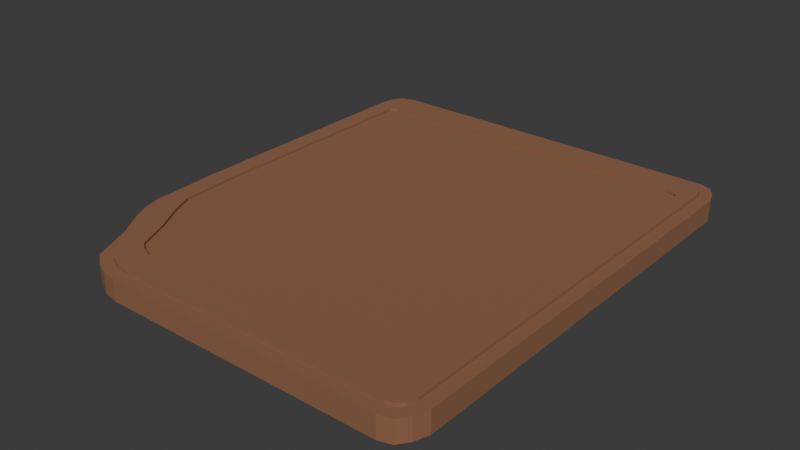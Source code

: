 # Source: SDCard.blend  (saved by Blender 5.0.119; exported with 4.5.12 LTS)
import bpy
from mathutils import Matrix  # noqa: F401  (used for matrix-valued properties, if any)

bpy.ops.wm.read_factory_settings(use_empty=True)
scene = bpy.context.scene
scene.name = 'Scene'

# ---- collections
col_collection = bpy.data.collections.new('Collection'); scene.collection.children.link(col_collection)

# ---- materials (node trees are filled in below, after node groups)
mat_memory = bpy.data.materials.new('Memory')

# ---- material node trees
mat_memory.use_nodes = True; mat_memory.node_tree.nodes.clear()
_N = mat_memory.node_tree.nodes; _L = mat_memory.node_tree.links
n0 = _N.new('ShaderNodeBsdfPrincipled'); n0.name = 'Principled BSDF'; n0.location = (-200, 100)
n0.inputs[0].default_value = (0.2706, 0.1208, 0.06057, 1.0)
n0.inputs[2].default_value = 1.0
n1 = _N.new('ShaderNodeOutputMaterial'); n1.name = 'Material Output'; n1.location = (200, 100)
_L.new(n0.outputs[0], n1.inputs[0])
n1.is_active_output = True

# ---- world
world_world = bpy.data.worlds.new('World'); scene.world = world_world
world_world.use_nodes = True; world_world.node_tree.nodes.clear()
_N = world_world.node_tree.nodes; _L = world_world.node_tree.links
n0 = _N.new('ShaderNodeOutputWorld'); n0.name = 'World Output'; n0.location = (200, 100)
n1 = _N.new('ShaderNodeBackground'); n1.name = 'Background'; n1.location = (-200, 100)
n1.inputs[0].default_value = (0.05088, 0.05088, 0.05088, 1.0)
_L.new(n1.outputs[0], n0.inputs[0])
n0.is_active_output = True
world_world.color = (0.05088, 0.05088, 0.05088)
world_world.sun_shadow_jitter_overblur = 0.0

# ---- meshes
me_plane_001 = bpy.data.meshes.new('Plane.001')
me_plane_001.from_pydata([(1.2, 0.313, 0.1979), (1.187, 0.4411, 0.198), (1.187, 0.4033, 0.1979), (1.187, 0.3654, 0.1979), (1.247, 0.2897, 0.1979), (1.28, 0.2897, 0.1979), (1.314, 0.2897, 0.1979), (1.347, 0.3276, 0.1979), (1.347, 0.3654, 0.1979), (1.347, 0.4033, 0.1979), (1.347, 0.4411, 0.198), (1.314, 0.479, 0.198), (1.28, 0.479, 0.198), (1.247, 0.479, 0.198), (1.214, 0.479, 0.198), (1.203, 0.3156, 0.2065), (1.191, 0.4411, 0.2065), (1.191, 0.4033, 0.2065), (1.191, 0.3656, 0.2065), (1.247, 0.2946, 0.2065), (1.28, 0.2946, 0.2065), (1.314, 0.2946, 0.2065), (1.342, 0.3276, 0.2065), (1.342, 0.3654, 0.2065), (1.342, 0.4033, 0.2065), (1.342, 0.4411, 0.2065), (1.314, 0.4741, 0.2065), (1.28, 0.4741, 0.2065), (1.247, 0.4741, 0.2065), (1.214, 0.4741, 0.2065), (1.347, 0.301, 0.1979), (1.337, 0.2897, 0.1979), (1.345, 0.2954, 0.1979), (1.342, 0.2912, 0.1979), (1.187, 0.4678, 0.198), (1.196, 0.479, 0.198), (1.188, 0.4734, 0.198), (1.191, 0.4775, 0.198), (1.337, 0.479, 0.198), (1.347, 0.4678, 0.198), (1.342, 0.4775, 0.198), (1.345, 0.4734, 0.198), (1.193, 0.3242, 0.1979), (1.188, 0.3449, 0.1979), (1.19, 0.3304, 0.1979), (1.188, 0.338, 0.1979), (1.224, 0.2897, 0.1979), (1.207, 0.2973, 0.1979), (1.218, 0.2907, 0.1979), (1.212, 0.2935, 0.1979), (1.336, 0.2946, 0.2065), (1.342, 0.3016, 0.2065), (1.339, 0.2956, 0.2065), (1.341, 0.2979, 0.2065), (1.197, 0.4741, 0.2065), (1.191, 0.4671, 0.2065), (1.194, 0.4731, 0.2065), (1.192, 0.4708, 0.2065), (1.342, 0.4671, 0.2065), (1.336, 0.4741, 0.2065), (1.341, 0.4708, 0.2065), (1.339, 0.4731, 0.2065), (1.192, 0.3453, 0.2065), (1.197, 0.3267, 0.2065), (1.193, 0.339, 0.2065), (1.194, 0.3322, 0.2065), (1.21, 0.3007, 0.2065), (1.225, 0.2946, 0.2065), (1.214, 0.2979, 0.2065), (1.219, 0.2955, 0.2065), (1.187, 0.4411, 0.2065), (1.187, 0.4033, 0.2065), (1.187, 0.3654, 0.2065), (1.247, 0.2897, 0.2065), (1.28, 0.2897, 0.2065), (1.314, 0.2897, 0.2065), (1.347, 0.3276, 0.2065), (1.347, 0.3654, 0.2065), (1.347, 0.4033, 0.2065), (1.347, 0.4411, 0.2065), (1.314, 0.479, 0.2065), (1.28, 0.479, 0.2065), (1.247, 0.479, 0.2065), (1.214, 0.479, 0.2065), (1.188, 0.3449, 0.2065), (1.188, 0.338, 0.2065), (1.19, 0.3304, 0.2065), (1.193, 0.3242, 0.2065), (1.207, 0.2973, 0.2065), (1.212, 0.2935, 0.2065), (1.218, 0.2907, 0.2065), (1.224, 0.2897, 0.2065), (1.337, 0.479, 0.2065), (1.342, 0.4775, 0.2065), (1.345, 0.4734, 0.2065), (1.347, 0.4678, 0.2065), (1.187, 0.4678, 0.2065), (1.188, 0.4734, 0.2065), (1.191, 0.4775, 0.2065), (1.196, 0.479, 0.2065), (1.342, 0.2912, 0.2065), (1.337, 0.2897, 0.2065), (1.345, 0.2954, 0.2065), (1.347, 0.301, 0.2065), (1.2, 0.313, 0.2065), (1.194, 0.4411, 0.2078), (1.194, 0.4033, 0.2078), (1.194, 0.3661, 0.2078), (1.247, 0.3016, 0.2078), (1.28, 0.3016, 0.2078), (1.314, 0.3016, 0.2078), (1.34, 0.3276, 0.2078), (1.34, 0.3654, 0.2078), (1.34, 0.4033, 0.2078), (1.34, 0.4411, 0.2078), (1.314, 0.4671, 0.2079), (1.28, 0.4671, 0.2079), (1.247, 0.4671, 0.2079), (1.214, 0.4671, 0.2079), (1.195, 0.3468, 0.2078), (1.195, 0.3419, 0.2078), (1.196, 0.3369, 0.2078), (1.199, 0.3323, 0.2078), (1.212, 0.307, 0.2078), (1.215, 0.3047, 0.2078), (1.22, 0.3025, 0.2078), (1.225, 0.3016, 0.2078), (1.336, 0.4671, 0.2079), (1.339, 0.4663, 0.2079), (1.34, 0.4653, 0.2079), (1.34, 0.4652, 0.2079), (1.194, 0.4652, 0.2079), (1.194, 0.4653, 0.2079), (1.194, 0.4663, 0.2079), (1.197, 0.4671, 0.2079), (1.339, 0.3025, 0.2078), (1.336, 0.3016, 0.2078), (1.34, 0.3034, 0.2078), (1.34, 0.3036, 0.2078), (1.205, 0.3212, 0.2078), (1.191, 0.4411, 0.2078), (1.191, 0.4033, 0.2078), (1.191, 0.3656, 0.2078), (1.247, 0.2946, 0.2078), (1.28, 0.2946, 0.2078), (1.314, 0.2946, 0.2078), (1.342, 0.3276, 0.2078), (1.342, 0.3654, 0.2078), (1.342, 0.4033, 0.2078), (1.342, 0.4411, 0.2078), (1.314, 0.4741, 0.2079), (1.28, 0.4741, 0.2079), (1.247, 0.4741, 0.2079), (1.214, 0.4741, 0.2079), (1.192, 0.3453, 0.2078), (1.193, 0.339, 0.2078), (1.194, 0.3322, 0.2078), (1.197, 0.3267, 0.2078), (1.21, 0.3007, 0.2078), (1.214, 0.2979, 0.2078), (1.219, 0.2955, 0.2078), (1.225, 0.2946, 0.2078), (1.336, 0.4741, 0.2079), (1.339, 0.4731, 0.2079), (1.341, 0.4708, 0.2079), (1.342, 0.4671, 0.2079), (1.191, 0.4671, 0.2079), (1.192, 0.4708, 0.2079), (1.194, 0.4731, 0.2079), (1.197, 0.4741, 0.2079), (1.339, 0.2956, 0.2078), (1.336, 0.2946, 0.2078), (1.341, 0.2979, 0.2078), (1.342, 0.3016, 0.2078), (1.203, 0.3156, 0.2078), (1.197, 0.4382, 0.2078), (1.197, 0.4022, 0.2078), (1.197, 0.3669, 0.2078), (1.248, 0.3056, 0.2078), (1.28, 0.3056, 0.2078), (1.311, 0.3056, 0.2078), (1.336, 0.3303, 0.2078), (1.336, 0.3662, 0.2078), (1.336, 0.4022, 0.2078), (1.336, 0.4382, 0.2078), (1.311, 0.4629, 0.2079), (1.28, 0.4629, 0.2079), (1.248, 0.4629, 0.2079), (1.217, 0.4629, 0.2079), (1.198, 0.3485, 0.2078), (1.198, 0.3439, 0.2078), (1.2, 0.3391, 0.2078), (1.202, 0.3347, 0.2078), (1.214, 0.3107, 0.2078), (1.217, 0.3085, 0.2078), (1.222, 0.3064, 0.2078), (1.227, 0.3056, 0.2078), (1.332, 0.4629, 0.2079), (1.335, 0.4621, 0.2079), (1.197, 0.3669, 0.2068), (1.336, 0.461, 0.2079), (1.197, 0.461, 0.2079), (1.197, 0.4022, 0.2068), (1.198, 0.4621, 0.2079), (1.2, 0.4629, 0.2079), (1.335, 0.3064, 0.2078), (1.332, 0.3056, 0.2078), (1.336, 0.3073, 0.2078), (1.197, 0.4382, 0.2068), (1.208, 0.3242, 0.2078), (1.248, 0.3056, 0.2068), (1.28, 0.3056, 0.2068), (1.311, 0.3056, 0.2068), (1.336, 0.3303, 0.2068), (1.336, 0.3662, 0.2068), (1.336, 0.4022, 0.2068), (1.336, 0.4382, 0.2068), (1.311, 0.4629, 0.2068), (1.28, 0.4629, 0.2068), (1.248, 0.4629, 0.2068), (1.217, 0.4629, 0.2068), (1.198, 0.3485, 0.2068), (1.198, 0.3439, 0.2068), (1.2, 0.3391, 0.2068), (1.202, 0.3347, 0.2068), (1.214, 0.3107, 0.2068), (1.217, 0.3085, 0.2068), (1.222, 0.3064, 0.2068), (1.227, 0.3056, 0.2068), (1.332, 0.4629, 0.2068), (1.335, 0.4621, 0.2068), (1.198, 0.4621, 0.2068), (1.2, 0.4629, 0.2068), (1.335, 0.3064, 0.2068), (1.332, 0.3056, 0.2068), (1.336, 0.3073, 0.2068), (1.197, 0.461, 0.2068), (1.336, 0.461, 0.2068), (1.208, 0.3242, 0.2068)], [], [(11, 12, 81, 80), (4, 5, 74, 73), (12, 13, 82, 81), (5, 6, 75, 74), (13, 14, 83, 82), (1, 2, 71, 70), (7, 8, 77, 76), (2, 3, 72, 71), (8, 9, 78, 77), (9, 10, 79, 78), (88, 47, 49, 89), (89, 49, 48, 90), (90, 48, 46, 91), (38, 92, 93, 40), (40, 93, 94, 41), (41, 94, 95, 39), (34, 96, 97, 36), (36, 97, 98, 37), (37, 98, 99, 35), (101, 31, 33, 100), (100, 33, 32, 102), (102, 32, 30, 103), (42, 87, 86, 44), (44, 86, 85, 45), (45, 85, 84, 43), (6, 31, 101, 75), (30, 7, 76, 103), (14, 35, 99, 83), (34, 1, 70, 96), (10, 39, 95, 79), (38, 11, 80, 92), (42, 0, 104, 87), (3, 43, 84, 72), (0, 47, 88, 104), (46, 4, 73, 91), (14, 13, 12, 11, 38, 40, 41, 39, 10, 9, 8, 7, 30, 32, 33, 31, 6, 5, 4, 46, 48, 49, 47, 0, 42, 44, 45, 43, 3, 2, 1, 34, 36, 37, 35), (50, 52, 170, 171), (17, 16, 70, 71), (18, 17, 71, 72), (20, 19, 73, 74), (21, 20, 74, 75), (23, 22, 76, 77), (24, 23, 77, 78), (25, 24, 78, 79), (27, 26, 80, 81), (28, 27, 81, 82), (29, 28, 82, 83), (64, 62, 84, 85), (65, 64, 85, 86), (63, 65, 86, 87), (68, 66, 88, 89), (69, 68, 89, 90), (67, 69, 90, 91), (59, 61, 93, 92), (61, 60, 94, 93), (60, 58, 95, 94), (55, 57, 97, 96), (57, 56, 98, 97), (56, 54, 99, 98), (52, 50, 101, 100), (53, 52, 100, 102), (51, 53, 102, 103), (50, 21, 75, 101), (22, 51, 103, 76), (54, 29, 83, 99), (16, 55, 96, 70), (58, 25, 79, 95), (26, 59, 92, 80), (15, 63, 87, 104), (62, 18, 72, 84), (66, 15, 104, 88), (19, 67, 91, 73), (123, 124, 194, 193), (28, 29, 153, 152), (52, 53, 172, 170), (62, 64, 155, 154), (53, 51, 173, 172), (64, 65, 156, 155), (21, 50, 171, 145), (65, 63, 157, 156), (51, 22, 146, 173), (66, 68, 159, 158), (16, 17, 141, 140), (29, 54, 169, 153), (68, 69, 160, 159), (17, 18, 142, 141), (55, 16, 140, 166), (69, 67, 161, 160), (19, 20, 144, 143), (25, 58, 165, 149), (61, 59, 162, 163), (20, 21, 145, 144), (59, 26, 150, 162), (60, 61, 163, 164), (22, 23, 147, 146), (63, 15, 174, 157), (58, 60, 164, 165), (23, 24, 148, 147), (18, 62, 154, 142), (57, 55, 166, 167), (24, 25, 149, 148), (15, 66, 158, 174), (56, 57, 167, 168), (26, 27, 151, 150), (67, 19, 143, 161), (54, 56, 168, 169), (27, 28, 152, 151), (106, 105, 140, 141), (107, 106, 141, 142), (109, 108, 143, 144), (110, 109, 144, 145), (112, 111, 146, 147), (113, 112, 147, 148), (114, 113, 148, 149), (116, 115, 150, 151), (117, 116, 151, 152), (118, 117, 152, 153), (120, 119, 154, 155), (121, 120, 155, 156), (122, 121, 156, 157), (124, 123, 158, 159), (125, 124, 159, 160), (126, 125, 160, 161), (127, 128, 163, 162), (128, 129, 164, 163), (129, 130, 165, 164), (131, 132, 167, 166), (132, 133, 168, 167), (133, 134, 169, 168), (135, 136, 171, 170), (137, 135, 170, 172), (138, 137, 172, 173), (136, 110, 145, 171), (111, 138, 173, 146), (134, 118, 153, 169), (105, 131, 166, 140), (130, 114, 149, 165), (115, 127, 162, 150), (139, 122, 157, 174), (119, 107, 142, 154), (123, 139, 174, 158), (108, 126, 161, 143), (193, 194, 226, 225), (105, 106, 176, 175), (118, 134, 204, 188), (124, 125, 195, 194), (106, 107, 177, 176), (131, 105, 175, 201), (125, 126, 196, 195), (108, 109, 179, 178), (114, 130, 200, 184), (128, 127, 197, 198), (109, 110, 180, 179), (127, 115, 185, 197), (129, 128, 198, 200), (111, 112, 182, 181), (122, 139, 209, 192), (130, 129, 200), (112, 113, 183, 182), (107, 119, 189, 177), (132, 131, 201), (113, 114, 184, 183), (139, 123, 193, 209), (133, 132, 201, 203), (115, 116, 186, 185), (126, 108, 178, 196), (134, 133, 203, 204), (116, 117, 187, 186), (136, 135, 205, 206), (117, 118, 188, 187), (135, 137, 207, 205), (119, 120, 190, 189), (137, 138, 207), (120, 121, 191, 190), (110, 136, 206, 180), (121, 122, 192, 191), (138, 111, 181, 207), (219, 220, 232, 231, 236, 208, 202, 199, 221, 222, 223, 224, 238, 225, 226, 227, 228, 210, 211, 212, 234, 233, 235, 213, 214, 215, 216, 237, 230, 229, 217, 218), (175, 176, 202, 208), (188, 204, 232, 220), (194, 195, 227, 226), (176, 177, 199, 202), (201, 175, 208, 236), (195, 196, 228, 227), (178, 179, 211, 210), (184, 200, 237, 216), (198, 197, 229, 230), (200, 198, 230, 237), (179, 180, 212, 211), (197, 185, 217, 229), (203, 201, 236, 231), (181, 182, 214, 213), (192, 209, 238, 224), (207, 181, 213, 235), (182, 183, 215, 214), (177, 189, 221, 199), (183, 184, 216, 215), (209, 193, 225, 238), (185, 186, 218, 217), (196, 178, 210, 228), (204, 203, 231, 232), (186, 187, 219, 218), (206, 205, 233, 234), (187, 188, 220, 219), (205, 207, 235, 233), (189, 190, 222, 221), (190, 191, 223, 222), (180, 206, 234, 212), (191, 192, 224, 223)])
_uv = me_plane_001.uv_layers.new(name='UVMap')
_uv.uv.foreach_set('vector', [0.8, 1.0, 0.6, 1.0, 0.6, 1.0, 0.8, 1.0, 0.4, 0.0, 0.6, 0.0, 0.6, 0.0, 0.4, 0.0, 0.6, 1.0, 0.4, 1.0, 0.4, 1.0, 0.6, 1.0, 0.6, 0.0, 0.8, 0.0, 0.8, 0.0, 0.6, 0.0, 0.4, 1.0, 0.2, 1.0, 0.2, 1.0, 0.4, 1.0, 0.0, 0.8, 0.0, 0.6, 0.0, 0.6, 0.0, 0.8, 1.0, 0.2, 1.0, 0.4, 1.0, 0.4, 1.0, 0.2, 0.0, 0.6, 0.0, 0.4, 0.0, 0.4, 0.0, 0.6, 1.0, 0.4, 1.0, 0.6, 1.0, 0.6, 1.0, 0.4, 1.0, 0.6, 1.0, 0.8, 1.0, 0.8, 1.0, 0.6, 0.1039, 0.0, 0.1039, 0.0, 0.1615, 0.0, 0.1615, 0.0, 0.1615, 0.0, 0.1615, 0.0, 0.2238, 0.0, 0.2238, 0.0, 0.2238, 0.0, 0.2238, 0.0, 0.2594, 0.0, 0.2594, 0.0, 0.9406, 1.0, 0.9406, 1.0, 0.9703, 0.9973, 0.9703, 0.9973, 0.9703, 0.9973, 0.9703, 0.9973, 0.9973, 0.9703, 0.9973, 0.9703, 0.9973, 0.9703, 0.9973, 0.9703, 1.0, 0.9406, 1.0, 0.9406, 0.0, 0.9406, 0.0, 0.9406, 0.003139, 0.9703, 0.003139, 0.9703, 0.003139, 0.9703, 0.003139, 0.9703, 0.03515, 0.9973, 0.03515, 0.9973, 0.03515, 0.9973, 0.03515, 0.9973, 0.07029, 1.0, 0.07029, 1.0, 0.9406, 0.0, 0.9406, 0.0, 0.9703, 0.002652, 0.9703, 0.002652, 0.9703, 0.002652, 0.9703, 0.002652, 0.9973, 0.0297, 0.9973, 0.0297, 0.9973, 0.0297, 0.9973, 0.0297, 1.0, 0.0594, 1.0, 0.0594, 0.0, 0.1153, 0.0, 0.1153, 0.0, 0.1671, 0.0, 0.1671, 0.0, 0.1671, 0.0, 0.1671, 0.0, 0.2231, 0.0, 0.2231, 0.0, 0.2231, 0.0, 0.2231, 0.0, 0.2594, 0.0, 0.2594, 0.8, 0.0, 0.9406, 0.0, 0.9406, 0.0, 0.8, 0.0, 1.0, 0.0594, 1.0, 0.2, 1.0, 0.2, 1.0, 0.0594, 0.2, 1.0, 0.07029, 1.0, 0.07029, 1.0, 0.2, 1.0, 0.0, 0.9406, 0.0, 0.8, 0.0, 0.8, 0.0, 0.9406, 1.0, 0.8, 1.0, 0.9406, 1.0, 0.9406, 1.0, 0.8, 0.9406, 1.0, 0.8, 1.0, 0.8, 1.0, 0.9406, 1.0, 0.0, 0.1153, 0.0, 0.0, 0.0, 0.0, 0.0, 0.1153, 0.0, 0.4, 0.0, 0.2594, 0.0, 0.2594, 0.0, 0.4, 0.0, 0.0, 0.1039, 0.0, 0.1039, 0.0, 0.0, 0.0, 0.2594, 0.0, 0.4, 0.0, 0.4, 0.0, 0.2594, 0.0, 0.2, 1.0, 0.4, 1.0, 0.6, 1.0, 0.8, 1.0, 0.9406, 1.0, 0.9703, 0.9973, 0.9973, 0.9703, 1.0, 0.9406, 1.0, 0.8, 1.0, 0.6, 1.0, 0.4, 1.0, 0.2, 1.0, 0.0594, 0.9973, 0.0297, 0.9703, 0.002652, 0.9406, 0.0, 0.8, 0.0, 0.6, 0.0, 0.4, 0.0, 0.2594, 0.0, 0.2238, 0.0, 0.1859, 0.0, 0.1039, 0.0, 0.0, 0.0, 0.0, 0.1153, 0.0, 0.1671, 0.0, 0.224, 0.0, 0.2594, 0.0, 0.4, 0.0, 0.6, 0.0, 0.8, 0.0, 0.9406, 0.003139, 0.9703, 0.03515, 0.9973, 0.07029, 1.0, 0.9373, 0.02458, 0.9577, 0.02908, 0.9577, 0.02908, 0.9373, 0.02458, 0.02706, 0.5995, 0.02761, 0.7998, 0.0, 0.8, 0.0, 0.6, 0.02574, 0.3966, 0.02706, 0.5995, 0.0, 0.6, 0.0, 0.4, 0.5989, 0.0251, 0.3978, 0.02404, 0.4, 0.0, 0.6, 0.0, 0.7994, 0.02543, 0.5989, 0.0251, 0.6, 0.0, 0.8, 0.0, 0.9736, 0.3997, 0.9736, 0.1997, 1.0, 0.2, 1.0, 0.4, 0.9736, 0.5997, 0.9736, 0.3997, 1.0, 0.4, 1.0, 0.6, 0.9737, 0.7998, 0.9736, 0.5997, 1.0, 0.6, 1.0, 0.8, 0.5992, 0.9739, 0.7995, 0.974, 0.8, 1.0, 0.6, 1.0, 0.3987, 0.9739, 0.5992, 0.9739, 0.6, 1.0, 0.4, 1.0, 0.1955, 0.974, 0.3987, 0.9739, 0.4, 1.0, 0.2, 1.0, 0.0243, 0.228, 0.02533, 0.2648, 0.0, 0.2594, 0.0, 0.2231, 0.02485, 0.1848, 0.0243, 0.228, 0.0, 0.2231, 0.0, 0.1832, 0.02686, 0.1349, 0.02485, 0.1848, 0.0, 0.1832, 0.0, 0.1153, 0.1691, 0.01825, 0.1287, 0.01758, 0.1039, 0.0, 0.1615, 0.0, 0.2191, 0.01884, 0.1691, 0.01825, 0.1615, 0.0, 0.2228, 0.0, 0.2555, 0.02003, 0.2191, 0.01884, 0.2228, 0.0, 0.2594, 0.0, 0.9373, 0.9751, 0.9577, 0.9706, 0.9703, 0.9973, 0.9406, 1.0, 0.9577, 0.9706, 0.9704, 0.9579, 0.9973, 0.9703, 0.9703, 0.9973, 0.9704, 0.9579, 0.9749, 0.9375, 1.0, 0.9406, 0.9973, 0.9703, 0.02753, 0.9375, 0.03307, 0.9579, 0.003139, 0.9703, 0.0, 0.9406, 0.03307, 0.9579, 0.0481, 0.9706, 0.03515, 0.9973, 0.003139, 0.9703, 0.0481, 0.9706, 0.07202, 0.9751, 0.07029, 1.0, 0.03515, 0.9973, 0.9577, 0.02908, 0.9373, 0.02458, 0.9406, 0.0, 0.9703, 0.002652, 0.9704, 0.04177, 0.9577, 0.02908, 0.9703, 0.002652, 0.9973, 0.0297, 0.9748, 0.06213, 0.9704, 0.04177, 0.9973, 0.0297, 1.0, 0.0594, 0.9373, 0.02458, 0.7994, 0.02543, 0.8, 0.0, 0.9406, 0.0, 0.9736, 0.1997, 0.9748, 0.06213, 1.0, 0.0594, 1.0, 0.2, 0.07202, 0.9751, 0.1955, 0.974, 0.2, 1.0, 0.07029, 1.0, 0.02761, 0.7998, 0.02753, 0.9375, 0.0, 0.9406, 0.0, 0.8, 0.9749, 0.9375, 0.9737, 0.7998, 1.0, 0.8, 1.0, 0.9406, 0.7995, 0.974, 0.9373, 0.9751, 0.9406, 1.0, 0.8, 1.0, 0.0447, 0.04287, 0.02686, 0.1349, 0.0, 0.1153, 0.0, 0.0, 0.02533, 0.2648, 0.02574, 0.3966, 0.0, 0.4, 0.0, 0.2594, 0.1287, 0.01758, 0.0447, 0.04287, 0.0, 0.0, 0.1039, 0.0, 0.3978, 0.02404, 0.2555, 0.02003, 0.2594, 0.0, 0.4, 0.0, 0.1391, 0.05144, 0.1702, 0.05159, 0.1702, 0.05159, 0.1391, 0.05144, 0.3987, 0.9739, 0.1955, 0.974, 0.1955, 0.974, 0.3987, 0.9739, 0.9577, 0.02908, 0.9704, 0.04177, 0.9704, 0.04177, 0.9577, 0.02908, 0.02533, 0.2648, 0.0243, 0.228, 0.0243, 0.228, 0.02533, 0.2648, 0.9704, 0.04177, 0.9748, 0.06213, 0.9748, 0.06213, 0.9704, 0.04177, 0.0243, 0.228, 0.02485, 0.1848, 0.02485, 0.1848, 0.0243, 0.228, 0.7994, 0.02543, 0.9373, 0.02458, 0.9373, 0.02458, 0.7994, 0.02543, 0.02485, 0.1848, 0.02686, 0.1349, 0.02686, 0.1349, 0.02485, 0.1848, 0.9748, 0.06213, 0.9736, 0.1997, 0.9736, 0.1997, 0.9748, 0.06213, 0.1287, 0.01758, 0.1691, 0.01825, 0.1691, 0.01825, 0.1287, 0.01758, 0.02761, 0.7998, 0.02706, 0.5995, 0.02706, 0.5995, 0.02761, 0.7998, 0.1955, 0.974, 0.07202, 0.9751, 0.07202, 0.9751, 0.1955, 0.974, 0.1691, 0.01825, 0.2191, 0.01884, 0.2191, 0.01884, 0.1691, 0.01825, 0.02706, 0.5995, 0.02574, 0.3966, 0.02574, 0.3966, 0.02706, 0.5995, 0.02753, 0.9375, 0.02761, 0.7998, 0.02761, 0.7998, 0.02753, 0.9375, 0.2191, 0.01884, 0.2555, 0.02003, 0.2555, 0.02003, 0.2191, 0.01884, 0.3978, 0.02404, 0.5989, 0.0251, 0.5989, 0.0251, 0.3978, 0.02404, 0.9737, 0.7998, 0.9749, 0.9375, 0.9749, 0.9375, 0.9737, 0.7998, 0.9577, 0.9706, 0.9373, 0.9751, 0.9373, 0.9751, 0.9577, 0.9706, 0.5989, 0.0251, 0.7994, 0.02543, 0.7994, 0.02543, 0.5989, 0.0251, 0.9373, 0.9751, 0.7995, 0.974, 0.7995, 0.974, 0.9373, 0.9751, 0.9704, 0.9579, 0.9577, 0.9706, 0.9577, 0.9706, 0.9704, 0.9579, 0.9736, 0.1997, 0.9736, 0.3997, 0.9736, 0.3997, 0.9736, 0.1997, 0.02686, 0.1349, 0.0447, 0.04287, 0.0447, 0.04287, 0.02686, 0.1349, 0.9749, 0.9375, 0.9704, 0.9579, 0.9704, 0.9579, 0.9749, 0.9375, 0.9736, 0.3997, 0.9736, 0.5997, 0.9736, 0.5997, 0.9736, 0.3997, 0.02574, 0.3966, 0.02533, 0.2648, 0.02533, 0.2648, 0.02574, 0.3966, 0.03307, 0.9579, 0.02753, 0.9375, 0.02753, 0.9375, 0.03307, 0.9579, 0.9736, 0.5997, 0.9737, 0.7998, 0.9737, 0.7998, 0.9736, 0.5997, 0.0447, 0.04287, 0.1287, 0.01758, 0.1287, 0.01758, 0.0447, 0.04287, 0.0481, 0.9706, 0.03307, 0.9579, 0.03307, 0.9579, 0.0481, 0.9706, 0.7995, 0.974, 0.5992, 0.9739, 0.5992, 0.9739, 0.7995, 0.974, 0.2555, 0.02003, 0.3978, 0.02404, 0.3978, 0.02404, 0.2555, 0.02003, 0.07202, 0.9751, 0.0481, 0.9706, 0.0481, 0.9706, 0.07202, 0.9751, 0.5992, 0.9739, 0.3987, 0.9739, 0.3987, 0.9739, 0.5992, 0.9739, 0.04414, 0.598, 0.04537, 0.7993, 0.02761, 0.7998, 0.02706, 0.5995, 0.04094, 0.3943, 0.04414, 0.598, 0.02706, 0.5995, 0.02574, 0.3966, 0.5985, 0.0619, 0.3967, 0.06036, 0.3978, 0.02404, 0.5989, 0.0251, 0.7992, 0.06229, 0.5985, 0.0619, 0.5989, 0.0251, 0.7994, 0.02543, 0.9569, 0.3996, 0.9572, 0.1995, 0.9736, 0.1997, 0.9736, 0.3997, 0.9569, 0.5997, 0.9569, 0.3996, 0.9736, 0.3997, 0.9736, 0.5997, 0.9572, 0.7999, 0.9569, 0.5997, 0.9736, 0.5997, 0.9737, 0.7998, 0.5987, 0.9366, 0.7993, 0.9368, 0.7995, 0.974, 0.5992, 0.9739, 0.3977, 0.9364, 0.5987, 0.9366, 0.5992, 0.9739, 0.3987, 0.9739, 0.1926, 0.9364, 0.3977, 0.9364, 0.3987, 0.9739, 0.1955, 0.974, 0.03836, 0.2424, 0.03938, 0.2727, 0.02533, 0.2648, 0.0243, 0.228, 0.03951, 0.2082, 0.03836, 0.2424, 0.0243, 0.228, 0.02485, 0.1848, 0.04341, 0.172, 0.03951, 0.2082, 0.02485, 0.1848, 0.02686, 0.1349, 0.1702, 0.05159, 0.1391, 0.05144, 0.1287, 0.01758, 0.1691, 0.01825, 0.2164, 0.05256, 0.1702, 0.05159, 0.1691, 0.01825, 0.2191, 0.01884, 0.2526, 0.05431, 0.2164, 0.05256, 0.2191, 0.01884, 0.2555, 0.02003, 0.9364, 0.9379, 0.953, 0.9336, 0.9577, 0.9706, 0.9373, 0.9751, 0.953, 0.9336, 0.958, 0.9285, 0.9704, 0.9579, 0.9577, 0.9706, 0.958, 0.9285, 0.9582, 0.9276, 0.9749, 0.9375, 0.9704, 0.9579, 0.04612, 0.9274, 0.04642, 0.9283, 0.03307, 0.9579, 0.02753, 0.9375, 0.04642, 0.9283, 0.05224, 0.9333, 0.0481, 0.9706, 0.03307, 0.9579, 0.05224, 0.9333, 0.07149, 0.9375, 0.07202, 0.9751, 0.0481, 0.9706, 0.953, 0.06594, 0.9363, 0.06161, 0.9373, 0.02458, 0.9577, 0.02908, 0.9579, 0.07098, 0.953, 0.06594, 0.9577, 0.02908, 0.9704, 0.04177, 0.9582, 0.07192, 0.9579, 0.07098, 0.9704, 0.04177, 0.9748, 0.06213, 0.9363, 0.06161, 0.7992, 0.06229, 0.7994, 0.02543, 0.9373, 0.02458, 0.9572, 0.1995, 0.9582, 0.07192, 0.9748, 0.06213, 0.9736, 0.1997, 0.07149, 0.9375, 0.1926, 0.9364, 0.1955, 0.974, 0.07202, 0.9751, 0.04537, 0.7993, 0.04612, 0.9274, 0.02753, 0.9375, 0.02761, 0.7998, 0.9582, 0.9276, 0.9572, 0.7999, 0.9737, 0.7998, 0.9749, 0.9375, 0.7993, 0.9368, 0.9364, 0.9379, 0.9373, 0.9751, 0.7995, 0.974, 0.07017, 0.09307, 0.04341, 0.172, 0.02686, 0.1349, 0.0447, 0.04287, 0.03938, 0.2727, 0.04094, 0.3943, 0.02574, 0.3966, 0.02533, 0.2648, 0.1391, 0.05144, 0.07017, 0.09307, 0.0447, 0.04287, 0.1287, 0.01758, 0.3967, 0.06036, 0.2526, 0.05431, 0.2555, 0.02003, 0.3978, 0.02404, 0.1391, 0.05144, 0.1702, 0.05159, 0.1702, 0.05159, 0.1391, 0.05144, 0.04537, 0.7993, 0.04414, 0.598, 0.04414, 0.598, 0.04537, 0.7993, 0.1926, 0.9364, 0.07149, 0.9375, 0.07149, 0.9375, 0.1926, 0.9364, 0.1702, 0.05159, 0.2164, 0.05256, 0.2164, 0.05256, 0.1702, 0.05159, 0.04414, 0.598, 0.04094, 0.3943, 0.04094, 0.3943, 0.04414, 0.598, 0.04612, 0.9274, 0.04537, 0.7993, 0.04537, 0.7993, 0.04612, 0.9274, 0.2164, 0.05256, 0.2526, 0.05431, 0.2526, 0.05431, 0.2164, 0.05256, 0.3967, 0.06036, 0.5985, 0.0619, 0.5985, 0.0619, 0.3967, 0.06036, 0.9572, 0.7999, 0.9582, 0.9276, 0.9582, 0.9276, 0.9572, 0.7999, 0.953, 0.9336, 0.9364, 0.9379, 0.9364, 0.9379, 0.953, 0.9336, 0.5985, 0.0619, 0.7992, 0.06229, 0.7992, 0.06229, 0.5985, 0.0619, 0.9364, 0.9379, 0.7993, 0.9368, 0.7993, 0.9368, 0.9364, 0.9379, 0.958, 0.9285, 0.953, 0.9336, 0.953, 0.9336, 0.958, 0.9285, 0.9572, 0.1995, 0.9569, 0.3996, 0.9569, 0.3996, 0.9572, 0.1995, 0.04341, 0.172, 0.07017, 0.09307, 0.07017, 0.09307, 0.04341, 0.172, 0.9582, 0.9276, 0.958, 0.9285, 0.9582, 0.9276, 0.9569, 0.3996, 0.9569, 0.5997, 0.9569, 0.5997, 0.9569, 0.3996, 0.04094, 0.3943, 0.03938, 0.2727, 0.03938, 0.2727, 0.04094, 0.3943, 0.04642, 0.9283, 0.04612, 0.9274, 0.04642, 0.9283, 0.9569, 0.5997, 0.9572, 0.7999, 0.9572, 0.7999, 0.9569, 0.5997, 0.07017, 0.09307, 0.1391, 0.05144, 0.1391, 0.05144, 0.07017, 0.09307, 0.05224, 0.9333, 0.04642, 0.9283, 0.04642, 0.9283, 0.05224, 0.9333, 0.7993, 0.9368, 0.5987, 0.9366, 0.5987, 0.9366, 0.7993, 0.9368, 0.2526, 0.05431, 0.3967, 0.06036, 0.3967, 0.06036, 0.2526, 0.05431, 0.07149, 0.9375, 0.05224, 0.9333, 0.05224, 0.9333, 0.07149, 0.9375, 0.5987, 0.9366, 0.3977, 0.9364, 0.3977, 0.9364, 0.5987, 0.9366, 0.9363, 0.06161, 0.953, 0.06594, 0.953, 0.06594, 0.9363, 0.06161, 0.3977, 0.9364, 0.1926, 0.9364, 0.1926, 0.9364, 0.3977, 0.9364, 0.953, 0.06594, 0.9579, 0.07098, 0.9579, 0.07098, 0.953, 0.06594, 0.03938, 0.2727, 0.03836, 0.2424, 0.03836, 0.2424, 0.03938, 0.2727, 0.9579, 0.07098, 0.9582, 0.07192, 0.9579, 0.07098, 0.03836, 0.2424, 0.03951, 0.2082, 0.03951, 0.2082, 0.03836, 0.2424, 0.7992, 0.06229, 0.9363, 0.06161, 0.9363, 0.06161, 0.7992, 0.06229, 0.03951, 0.2082, 0.04341, 0.172, 0.04341, 0.172, 0.03951, 0.2082, 0.9582, 0.07192, 0.9572, 0.1995, 0.9572, 0.1995, 0.9582, 0.07192, 0.3977, 0.9364, 0.1926, 0.9364, 0.07149, 0.9375, 0.05224, 0.9333, 0.04612, 0.9274, 0.04537, 0.7993, 0.04414, 0.598, 0.04094, 0.3943, 0.03938, 0.2727, 0.03836, 0.2424, 0.03951, 0.2082, 0.04341, 0.172, 0.07017, 0.09307, 0.1391, 0.05144, 0.1702, 0.05159, 0.2164, 0.05256, 0.2526, 0.05431, 0.3967, 0.06036, 0.5985, 0.0619, 0.7992, 0.06229, 0.9363, 0.06161, 0.953, 0.06594, 0.9582, 0.07192, 0.9572, 0.1995, 0.9569, 0.3996, 0.9569, 0.5997, 0.9572, 0.7999, 0.958, 0.9285, 0.953, 0.9336, 0.9364, 0.9379, 0.7993, 0.9368, 0.5987, 0.9366, 0.04537, 0.7993, 0.04414, 0.598, 0.04414, 0.598, 0.04537, 0.7993, 0.1926, 0.9364, 0.07149, 0.9375, 0.07149, 0.9375, 0.1926, 0.9364, 0.1702, 0.05159, 0.2164, 0.05256, 0.2164, 0.05256, 0.1702, 0.05159, 0.04414, 0.598, 0.04094, 0.3943, 0.04094, 0.3943, 0.04414, 0.598, 0.04612, 0.9274, 0.04537, 0.7993, 0.04537, 0.7993, 0.04612, 0.9274, 0.2164, 0.05256, 0.2526, 0.05431, 0.2526, 0.05431, 0.2164, 0.05256, 0.3967, 0.06036, 0.5985, 0.0619, 0.5985, 0.0619, 0.3967, 0.06036, 0.9572, 0.7999, 0.9582, 0.9276, 0.9582, 0.9276, 0.9572, 0.7999, 0.953, 0.9336, 0.9364, 0.9379, 0.9364, 0.9379, 0.953, 0.9336, 0.958, 0.9285, 0.953, 0.9336, 0.953, 0.9336, 0.958, 0.9285, 0.5985, 0.0619, 0.7992, 0.06229, 0.7992, 0.06229, 0.5985, 0.0619, 0.9364, 0.9379, 0.7993, 0.9368, 0.7993, 0.9368, 0.9364, 0.9379, 0.05224, 0.9333, 0.04642, 0.9283, 0.04642, 0.9283, 0.05224, 0.9333, 0.9572, 0.1995, 0.9569, 0.3996, 0.9569, 0.3996, 0.9572, 0.1995, 0.04341, 0.172, 0.07017, 0.09307, 0.07017, 0.09307, 0.04341, 0.172, 0.9582, 0.07192, 0.9572, 0.1995, 0.9572, 0.1995, 0.9582, 0.07192, 0.9569, 0.3996, 0.9569, 0.5997, 0.9569, 0.5997, 0.9569, 0.3996, 0.04094, 0.3943, 0.03938, 0.2727, 0.03938, 0.2727, 0.04094, 0.3943, 0.9569, 0.5997, 0.9572, 0.7999, 0.9572, 0.7999, 0.9569, 0.5997, 0.07017, 0.09307, 0.1391, 0.05144, 0.1391, 0.05144, 0.07017, 0.09307, 0.7993, 0.9368, 0.5987, 0.9366, 0.5987, 0.9366, 0.7993, 0.9368, 0.2526, 0.05431, 0.3967, 0.06036, 0.3967, 0.06036, 0.2526, 0.05431, 0.07149, 0.9375, 0.05224, 0.9333, 0.05224, 0.9333, 0.07149, 0.9375, 0.5987, 0.9366, 0.3977, 0.9364, 0.3977, 0.9364, 0.5987, 0.9366, 0.9363, 0.06161, 0.953, 0.06594, 0.953, 0.06594, 0.9363, 0.06161, 0.3977, 0.9364, 0.1926, 0.9364, 0.1926, 0.9364, 0.3977, 0.9364, 0.953, 0.06594, 0.9579, 0.07098, 0.9579, 0.07098, 0.953, 0.06594, 0.03938, 0.2727, 0.03836, 0.2424, 0.03836, 0.2424, 0.03938, 0.2727, 0.03836, 0.2424, 0.03951, 0.2082, 0.03951, 0.2082, 0.03836, 0.2424, 0.7992, 0.06229, 0.9363, 0.06161, 0.9363, 0.06161, 0.7992, 0.06229, 0.03951, 0.2082, 0.04341, 0.172, 0.04341, 0.172, 0.03951, 0.2082])
me_plane_001.materials.append(mat_memory)
me_plane_001.update()

# ---- objects
ob_memory_001 = bpy.data.objects.new('Memory.001', me_plane_001)

# ---- transforms, parenting, visibility, modifiers, constraints
ob_memory_001.location = (0.0, 0.0, 0.0)

# ---- collection membership
col_collection.objects.link(ob_memory_001)

# ---- scene / render settings (as saved in the file)
scene.frame_start = 1; scene.frame_end = 250; scene.frame_set(1)
scene.render.engine = 'BLENDER_EEVEE_NEXT'
scene.render.fps = 30
scene.render.bake_bias = 0.0
scene.render.bake_samples = 0
scene.cycles.sampling_pattern = 'TABULATED_SOBOL'
scene.eevee.use_volume_custom_range = False
bpy.context.view_layer.update()

# ---- added for rendering (the .blend has no active camera and no usable light): camera, sun
cam_auto = bpy.data.cameras.new('AutoCamera')
cam_auto.lens = 50.0
cam_auto.sensor_width = 36.0
cam_auto.clip_end = 1000.0
ob_auto_camera = bpy.data.objects.new('AutoCamera', cam_auto)
scene.collection.objects.link(ob_auto_camera)
ob_auto_camera.location = (1.49603, 0.10897, 0.386488)
ob_auto_camera.rotation_euler = (1.09748, -7.21219e-08, 0.694738)
scene.camera = ob_auto_camera
light_auto_sun = bpy.data.lights.new('AutoSun', 'SUN')
light_auto_sun.energy = 3.0
light_auto_sun.angle = 0.0523599
ob_auto_sun = bpy.data.objects.new('AutoSun', light_auto_sun)
scene.collection.objects.link(ob_auto_sun)
ob_auto_sun.rotation_euler = (0.872665, 0.174533, 0.523599)
bpy.context.view_layer.update()
